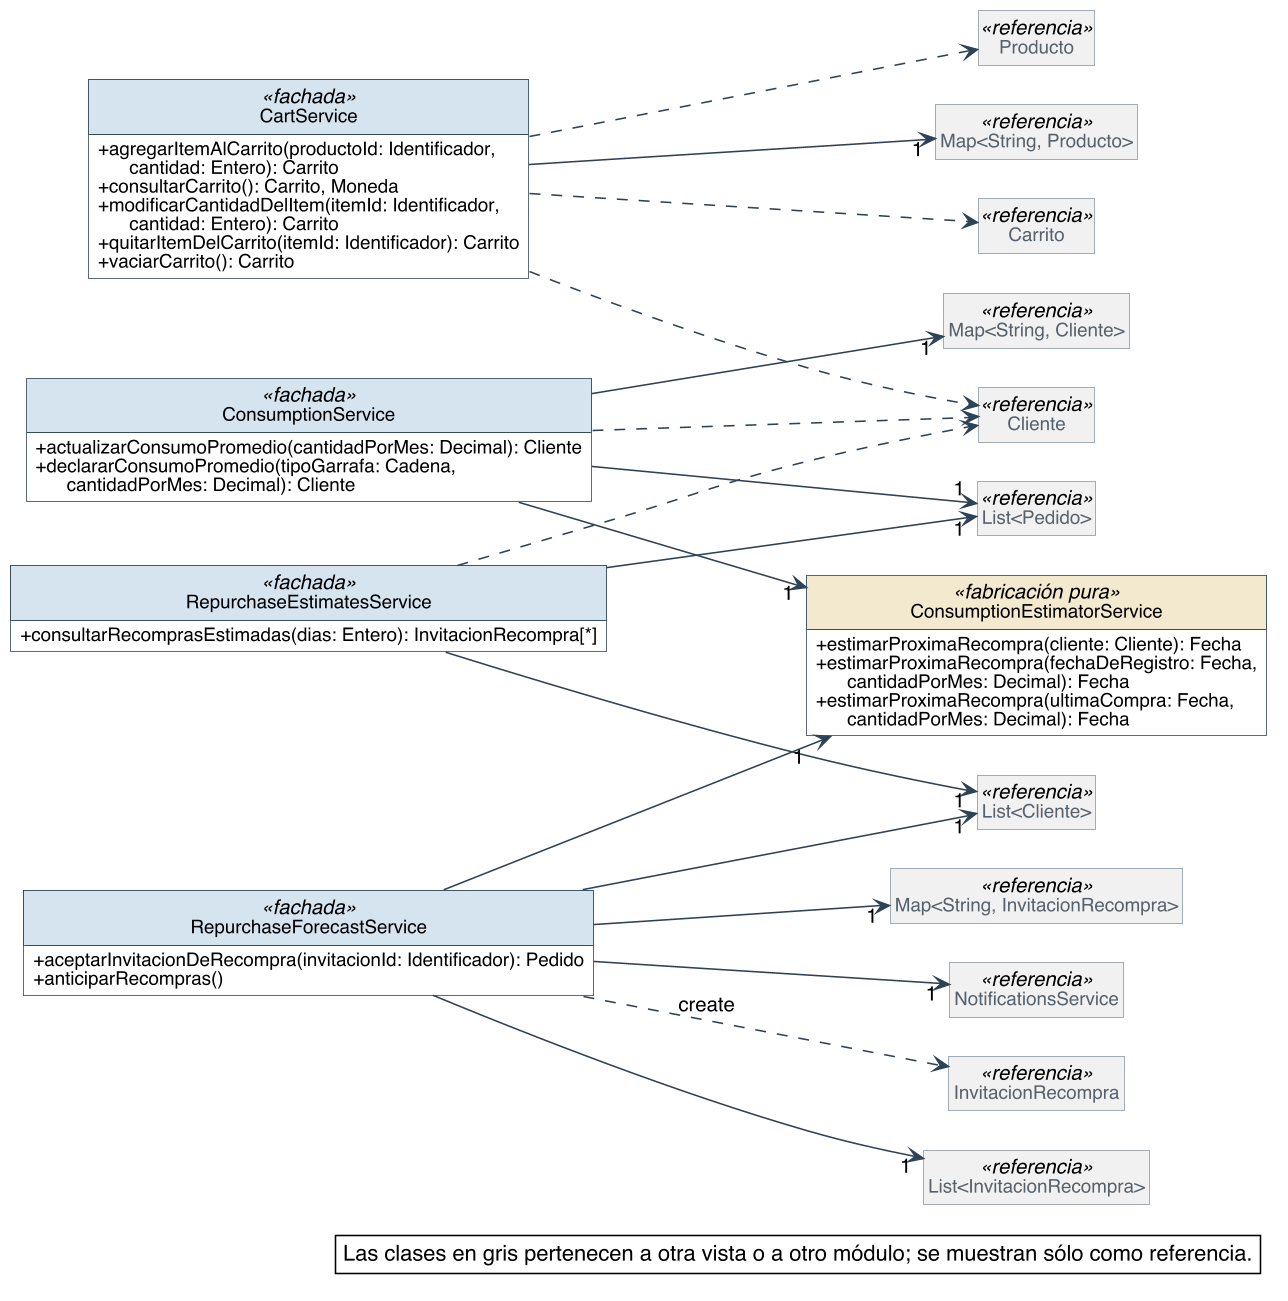

The diagram above was rendered by PlantUML. Its source (embedded in the PNG):
@startuml
skinparam backgroundColor #FFFFFF
skinparam shadowing false
skinparam defaultFontName Helvetica
skinparam defaultFontSize 13
skinparam dpi 150
skinparam nodesep 40
skinparam ranksep 55
skinparam classAttributeIconSize 0
skinparam roundCorner 0
skinparam genericDisplay old
skinparam class {
  BorderColor #2C4257
  BackgroundColor #FFFFFF
  ArrowColor #2C4257
  FontSize 14
  AttributeFontSize 12
  HeaderBackgroundColor #E8EEF3
}
skinparam class<<referencia>> {
  BackgroundColor #F1F1F1
  BorderColor #8A97A3
  FontColor #55616C
}
skinparam class<<fachada>> {
  HeaderBackgroundColor #D6E4F0
}
skinparam class<<use case>> {
  HeaderBackgroundColor #D6E4F0
}
skinparam class<<fabricación pura>> {
  HeaderBackgroundColor #F3E9CF
}
skinparam class<<colección>> {
  HeaderBackgroundColor #E6E6E6
}
skinparam class<<adaptador>> {
  HeaderBackgroundColor #DCEBDD
}
skinparam interface {
  BorderColor #2C4257
  BackgroundColor #FFFFFF
  HeaderBackgroundColor #DCEBDD
  FontSize 14
  AttributeFontSize 12
}
skinparam note {
  BackgroundColor #FFFFFF
  BorderColor #2C4257
}
skinparam packageStyle rectangle
skinparam package {
  BorderColor #8A97A3
  FontSize 13
  FontColor #55616C
}
hide circle
hide empty members

left to right direction
skinparam nodesep 25
skinparam ranksep 90
class CartService <<fachada>> {
  + agregarItemAlCarrito(productoId: Identificador,\n      cantidad: Entero): Carrito
  + consultarCarrito(): Carrito, Moneda
  + modificarCantidadDelItem(itemId: Identificador,\n      cantidad: Entero): Carrito
  + quitarItemDelCarrito(itemId: Identificador): Carrito
  + vaciarCarrito(): Carrito
}
class RepurchaseForecastService <<fachada>> {
  + aceptarInvitacionDeRecompra(invitacionId: Identificador): Pedido
  + anticiparRecompras()
}
class ConsumptionEstimatorService <<fabricación pura>> {
  + estimarProximaRecompra(cliente: Cliente): Fecha
  + estimarProximaRecompra(fechaDeRegistro: Fecha,\n      cantidadPorMes: Decimal): Fecha
  + estimarProximaRecompra(ultimaCompra: Fecha,\n      cantidadPorMes: Decimal): Fecha
}
class ConsumptionService <<fachada>> {
  + actualizarConsumoPromedio(cantidadPorMes: Decimal): Cliente
  + declararConsumoPromedio(tipoGarrafa: Cadena,\n      cantidadPorMes: Decimal): Cliente
}
class RepurchaseEstimatesService <<fachada>> {
  + consultarRecomprasEstimadas(dias: Entero): InvitacionRecompra[*]
}
class "Map<String, Producto>" as Map_String_Producto <<referencia>>
class "List<Pedido>" as List_Pedido <<referencia>>
class "Map<String, Cliente>" as Map_String_Cliente <<referencia>>
class "List<Cliente>" as List_Cliente <<referencia>>
class "List<InvitacionRecompra>" as List_InvitacionRecompra <<referencia>>
class "Map<String, InvitacionRecompra>" as Map_String_InvitacionRecompra <<referencia>>
class NotificationsService <<referencia>>
class Cliente <<referencia>>
class Carrito <<referencia>>
class InvitacionRecompra <<referencia>>
class Producto <<referencia>>

CartService --> "1" Map_String_Producto
ConsumptionService --> "1" ConsumptionEstimatorService
ConsumptionService --> "1" List_Pedido
ConsumptionService --> "1" Map_String_Cliente
RepurchaseEstimatesService --> "1" List_Cliente
RepurchaseEstimatesService --> "1" List_Pedido
RepurchaseForecastService --> "1" ConsumptionEstimatorService
RepurchaseForecastService --> "1" List_Cliente
RepurchaseForecastService --> "1" List_InvitacionRecompra
RepurchaseForecastService --> "1" Map_String_InvitacionRecompra
RepurchaseForecastService --> "1" NotificationsService
CartService ..> Carrito
CartService ..> Cliente
CartService ..> Producto
ConsumptionService ..> Cliente
RepurchaseEstimatesService ..> Cliente
RepurchaseForecastService ..> InvitacionRecompra : «create»

legend bottom right
  Las clases en gris pertenecen a otra vista o a otro módulo; se muestran sólo como referencia.
endlegend
@enduml